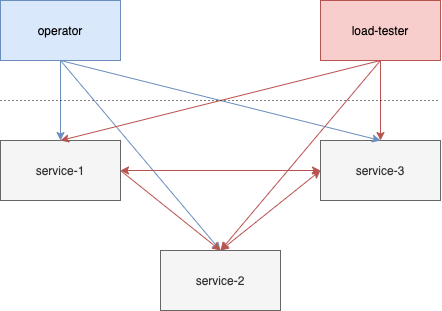

The diagram above was exported from draw.io. Its source (the exported page's mxGraphModel, read from the mxfile embedded in the PNG):
<mxGraphModel dx="850" dy="576" grid="1" gridSize="10" guides="1" tooltips="1" connect="1" arrows="1" fold="1" page="1" pageScale="1" pageWidth="827" pageHeight="1169" math="0" shadow="0">
  <root>
    <mxCell id="0" />
    <mxCell id="1" parent="0" />
    <mxCell id="bI9o0d_FwyyLaghIoeap-1" value="service-1" style="rounded=0;whiteSpace=wrap;html=1;fillColor=#f5f5f5;strokeColor=#666666;fontColor=#333333;" vertex="1" parent="1">
      <mxGeometry x="160" y="320" width="120" height="60" as="geometry" />
    </mxCell>
    <mxCell id="bI9o0d_FwyyLaghIoeap-2" value="service-2" style="rounded=0;whiteSpace=wrap;html=1;fillColor=#f5f5f5;strokeColor=#666666;fontColor=#333333;" vertex="1" parent="1">
      <mxGeometry x="320" y="430" width="120" height="60" as="geometry" />
    </mxCell>
    <mxCell id="bI9o0d_FwyyLaghIoeap-3" value="service-3" style="rounded=0;whiteSpace=wrap;html=1;fillColor=#f5f5f5;strokeColor=#666666;fontColor=#333333;" vertex="1" parent="1">
      <mxGeometry x="480" y="320" width="120" height="60" as="geometry" />
    </mxCell>
    <mxCell id="bI9o0d_FwyyLaghIoeap-4" value="operator" style="rounded=0;whiteSpace=wrap;html=1;fillColor=#dae8fc;strokeColor=#6c8ebf;" vertex="1" parent="1">
      <mxGeometry x="160" y="180" width="120" height="60" as="geometry" />
    </mxCell>
    <mxCell id="bI9o0d_FwyyLaghIoeap-5" value="" style="endArrow=classic;html=1;exitX=0.5;exitY=1;exitDx=0;exitDy=0;entryX=0.5;entryY=0;entryDx=0;entryDy=0;fillColor=#dae8fc;strokeColor=#6c8ebf;" edge="1" parent="1" source="bI9o0d_FwyyLaghIoeap-4" target="bI9o0d_FwyyLaghIoeap-1">
      <mxGeometry width="50" height="50" relative="1" as="geometry">
        <mxPoint x="390" y="320" as="sourcePoint" />
        <mxPoint x="440" y="270" as="targetPoint" />
      </mxGeometry>
    </mxCell>
    <mxCell id="bI9o0d_FwyyLaghIoeap-6" value="" style="endArrow=classic;html=1;entryX=0.5;entryY=0;entryDx=0;entryDy=0;fillColor=#dae8fc;strokeColor=#6c8ebf;" edge="1" parent="1" target="bI9o0d_FwyyLaghIoeap-2">
      <mxGeometry width="50" height="50" relative="1" as="geometry">
        <mxPoint x="220" y="240" as="sourcePoint" />
        <mxPoint x="230" y="330" as="targetPoint" />
      </mxGeometry>
    </mxCell>
    <mxCell id="bI9o0d_FwyyLaghIoeap-7" value="" style="endArrow=classic;html=1;entryX=0.5;entryY=0;entryDx=0;entryDy=0;exitX=0.5;exitY=1;exitDx=0;exitDy=0;fillColor=#dae8fc;strokeColor=#6c8ebf;" edge="1" parent="1" source="bI9o0d_FwyyLaghIoeap-4" target="bI9o0d_FwyyLaghIoeap-3">
      <mxGeometry width="50" height="50" relative="1" as="geometry">
        <mxPoint x="380" y="240" as="sourcePoint" />
        <mxPoint x="240" y="340" as="targetPoint" />
      </mxGeometry>
    </mxCell>
    <mxCell id="bI9o0d_FwyyLaghIoeap-8" value="" style="endArrow=classic;startArrow=classic;html=1;exitX=1;exitY=0.5;exitDx=0;exitDy=0;entryX=0;entryY=0.5;entryDx=0;entryDy=0;fillColor=#f8cecc;strokeColor=#b85450;" edge="1" parent="1" source="bI9o0d_FwyyLaghIoeap-1" target="bI9o0d_FwyyLaghIoeap-3">
      <mxGeometry width="50" height="50" relative="1" as="geometry">
        <mxPoint x="390" y="320" as="sourcePoint" />
        <mxPoint x="440" y="270" as="targetPoint" />
      </mxGeometry>
    </mxCell>
    <mxCell id="bI9o0d_FwyyLaghIoeap-9" value="" style="endArrow=classic;html=1;fillColor=#f8cecc;strokeColor=#b85450;" edge="1" parent="1">
      <mxGeometry width="50" height="50" relative="1" as="geometry">
        <mxPoint x="280" y="350" as="sourcePoint" />
        <mxPoint x="380" y="430" as="targetPoint" />
      </mxGeometry>
    </mxCell>
    <mxCell id="bI9o0d_FwyyLaghIoeap-10" value="" style="endArrow=classic;startArrow=classic;html=1;exitX=0.5;exitY=0;exitDx=0;exitDy=0;fillColor=#f8cecc;strokeColor=#b85450;" edge="1" parent="1" source="bI9o0d_FwyyLaghIoeap-2">
      <mxGeometry width="50" height="50" relative="1" as="geometry">
        <mxPoint x="390" y="320" as="sourcePoint" />
        <mxPoint x="480" y="350" as="targetPoint" />
      </mxGeometry>
    </mxCell>
    <mxCell id="bI9o0d_FwyyLaghIoeap-12" value="load-tester" style="rounded=0;whiteSpace=wrap;html=1;fillColor=#f8cecc;strokeColor=#b85450;" vertex="1" parent="1">
      <mxGeometry x="480" y="180" width="120" height="60" as="geometry" />
    </mxCell>
    <mxCell id="bI9o0d_FwyyLaghIoeap-13" value="" style="endArrow=classic;html=1;exitX=0.5;exitY=1;exitDx=0;exitDy=0;fillColor=#f8cecc;strokeColor=#b85450;" edge="1" parent="1" source="bI9o0d_FwyyLaghIoeap-12">
      <mxGeometry width="50" height="50" relative="1" as="geometry">
        <mxPoint x="390" y="410" as="sourcePoint" />
        <mxPoint x="540" y="320" as="targetPoint" />
      </mxGeometry>
    </mxCell>
    <mxCell id="bI9o0d_FwyyLaghIoeap-14" value="" style="endArrow=classic;html=1;exitX=0.5;exitY=1;exitDx=0;exitDy=0;entryX=0.5;entryY=0;entryDx=0;entryDy=0;fillColor=#f8cecc;strokeColor=#b85450;" edge="1" parent="1" source="bI9o0d_FwyyLaghIoeap-12" target="bI9o0d_FwyyLaghIoeap-2">
      <mxGeometry width="50" height="50" relative="1" as="geometry">
        <mxPoint x="390" y="410" as="sourcePoint" />
        <mxPoint x="440" y="360" as="targetPoint" />
      </mxGeometry>
    </mxCell>
    <mxCell id="bI9o0d_FwyyLaghIoeap-15" value="" style="endArrow=classic;html=1;exitX=0.5;exitY=1;exitDx=0;exitDy=0;entryX=0.5;entryY=0;entryDx=0;entryDy=0;fillColor=#f8cecc;strokeColor=#b85450;" edge="1" parent="1" source="bI9o0d_FwyyLaghIoeap-12" target="bI9o0d_FwyyLaghIoeap-1">
      <mxGeometry width="50" height="50" relative="1" as="geometry">
        <mxPoint x="390" y="410" as="sourcePoint" />
        <mxPoint x="440" y="360" as="targetPoint" />
      </mxGeometry>
    </mxCell>
    <mxCell id="bI9o0d_FwyyLaghIoeap-16" value="" style="endArrow=none;dashed=1;html=1;dashPattern=1 3;strokeWidth=1;" edge="1" parent="1">
      <mxGeometry width="50" height="50" relative="1" as="geometry">
        <mxPoint x="160" y="280" as="sourcePoint" />
        <mxPoint x="600" y="280" as="targetPoint" />
      </mxGeometry>
    </mxCell>
  </root>
</mxGraphModel>